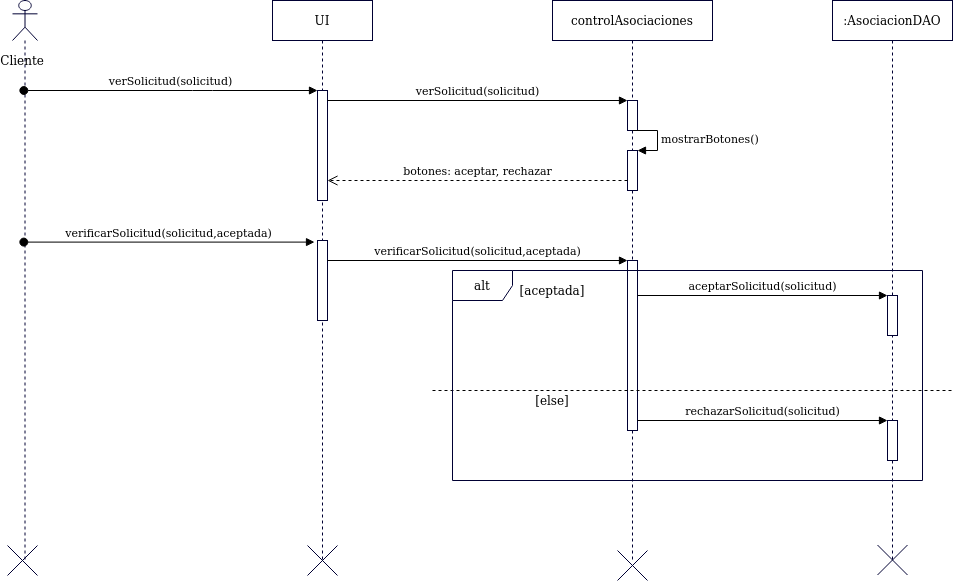

The diagram above was exported from draw.io. Its source (the exported page's mxGraphModel, read from the mxfile embedded in the PNG):
<mxGraphModel dx="2274" dy="758" grid="1" gridSize="10" guides="1" tooltips="1" connect="1" arrows="1" fold="1" page="1" pageScale="1" pageWidth="827" pageHeight="1169" math="0" shadow="0">
  <root>
    <mxCell id="0" />
    <mxCell id="1" parent="0" />
    <mxCell id="UQM2g9lAeEYijf9RlCGQ-164" value="" style="shape=umlLifeline;participant=umlActor;perimeter=lifelinePerimeter;whiteSpace=wrap;html=1;container=1;collapsible=0;recursiveResize=0;verticalAlign=top;spacingTop=36;outlineConnect=0;strokeColor=#000033;fillColor=#FFFFFF;" vertex="1" parent="1">
      <mxGeometry x="-30" y="40" width="25" height="560" as="geometry" />
    </mxCell>
    <mxCell id="UQM2g9lAeEYijf9RlCGQ-252" value="Cliente" style="text;html=1;strokeColor=none;fillColor=none;align=center;verticalAlign=middle;whiteSpace=wrap;rounded=0;" vertex="1" parent="1">
      <mxGeometry x="-40" y="90" width="40" height="20" as="geometry" />
    </mxCell>
    <mxCell id="UQM2g9lAeEYijf9RlCGQ-253" value="UI" style="shape=umlLifeline;perimeter=lifelinePerimeter;whiteSpace=wrap;html=1;container=1;collapsible=0;recursiveResize=0;outlineConnect=0;strokeColor=#000033;fillColor=#FFFFFF;" vertex="1" parent="1">
      <mxGeometry x="230" y="40" width="100" height="560" as="geometry" />
    </mxCell>
    <mxCell id="UQM2g9lAeEYijf9RlCGQ-333" value="" style="html=1;points=[];perimeter=orthogonalPerimeter;strokeColor=#000033;fillColor=#FFFFFF;" vertex="1" parent="UQM2g9lAeEYijf9RlCGQ-253">
      <mxGeometry x="45" y="90" width="10" height="110" as="geometry" />
    </mxCell>
    <mxCell id="UQM2g9lAeEYijf9RlCGQ-338" value="" style="html=1;points=[];perimeter=orthogonalPerimeter;strokeColor=#000033;fillColor=#FFFFFF;" vertex="1" parent="UQM2g9lAeEYijf9RlCGQ-253">
      <mxGeometry x="45" y="240" width="10" height="80" as="geometry" />
    </mxCell>
    <mxCell id="UQM2g9lAeEYijf9RlCGQ-261" value="controlAsociaciones" style="shape=umlLifeline;perimeter=lifelinePerimeter;whiteSpace=wrap;html=1;container=1;collapsible=0;recursiveResize=0;outlineConnect=0;strokeColor=#000033;fillColor=#FFFFFF;" vertex="1" parent="1">
      <mxGeometry x="510" y="40" width="160" height="560" as="geometry" />
    </mxCell>
    <mxCell id="UQM2g9lAeEYijf9RlCGQ-335" value="" style="html=1;points=[];perimeter=orthogonalPerimeter;strokeColor=#000033;fillColor=#FFFFFF;" vertex="1" parent="UQM2g9lAeEYijf9RlCGQ-261">
      <mxGeometry x="75" y="100" width="10" height="30" as="geometry" />
    </mxCell>
    <mxCell id="UQM2g9lAeEYijf9RlCGQ-340" value="" style="html=1;points=[];perimeter=orthogonalPerimeter;strokeColor=#000033;fillColor=#FFFFFF;" vertex="1" parent="UQM2g9lAeEYijf9RlCGQ-261">
      <mxGeometry x="75" y="260" width="10" height="170" as="geometry" />
    </mxCell>
    <mxCell id="UQM2g9lAeEYijf9RlCGQ-419" value="" style="html=1;points=[];perimeter=orthogonalPerimeter;strokeColor=#000033;fillColor=#FFFFFF;" vertex="1" parent="UQM2g9lAeEYijf9RlCGQ-261">
      <mxGeometry x="75" y="150" width="10" height="40" as="geometry" />
    </mxCell>
    <mxCell id="UQM2g9lAeEYijf9RlCGQ-420" value="mostrarBotones()" style="edgeStyle=orthogonalEdgeStyle;html=1;align=left;spacingLeft=2;endArrow=block;rounded=0;entryX=1;entryY=0;" edge="1" target="UQM2g9lAeEYijf9RlCGQ-419" parent="UQM2g9lAeEYijf9RlCGQ-261">
      <mxGeometry relative="1" as="geometry">
        <mxPoint x="80" y="130" as="sourcePoint" />
        <Array as="points">
          <mxPoint x="105" y="130" />
        </Array>
      </mxGeometry>
    </mxCell>
    <mxCell id="UQM2g9lAeEYijf9RlCGQ-321" value=":AsociacionDAO" style="shape=umlLifeline;perimeter=lifelinePerimeter;whiteSpace=wrap;html=1;container=1;collapsible=0;recursiveResize=0;outlineConnect=0;strokeColor=#000033;fillColor=#FFFFFF;" vertex="1" parent="1">
      <mxGeometry x="790" y="40" width="120" height="560" as="geometry" />
    </mxCell>
    <mxCell id="UQM2g9lAeEYijf9RlCGQ-410" value="" style="html=1;points=[];perimeter=orthogonalPerimeter;strokeColor=#000033;fillColor=#FFFFFF;" vertex="1" parent="UQM2g9lAeEYijf9RlCGQ-321">
      <mxGeometry x="55" y="295" width="10" height="40" as="geometry" />
    </mxCell>
    <mxCell id="UQM2g9lAeEYijf9RlCGQ-430" value="" style="html=1;points=[];perimeter=orthogonalPerimeter;strokeColor=#000033;fillColor=#FFFFFF;" vertex="1" parent="UQM2g9lAeEYijf9RlCGQ-321">
      <mxGeometry x="55" y="420" width="10" height="40" as="geometry" />
    </mxCell>
    <mxCell id="UQM2g9lAeEYijf9RlCGQ-405" value="" style="shape=umlDestroy;strokeColor=#000033;fillColor=#FFFFFF;" vertex="1" parent="UQM2g9lAeEYijf9RlCGQ-321">
      <mxGeometry x="45" y="544.5" width="30" height="30" as="geometry" />
    </mxCell>
    <mxCell id="UQM2g9lAeEYijf9RlCGQ-334" value="verSolicitud(solicitud)" style="html=1;verticalAlign=bottom;startArrow=oval;endArrow=block;startSize=8;" edge="1" target="UQM2g9lAeEYijf9RlCGQ-333" parent="1" source="UQM2g9lAeEYijf9RlCGQ-164">
      <mxGeometry relative="1" as="geometry">
        <mxPoint x="50" y="130" as="sourcePoint" />
        <Array as="points">
          <mxPoint x="160" y="130" />
        </Array>
      </mxGeometry>
    </mxCell>
    <mxCell id="UQM2g9lAeEYijf9RlCGQ-336" value="verSolicitud(solicitud)" style="html=1;verticalAlign=bottom;endArrow=block;entryX=0;entryY=0;" edge="1" target="UQM2g9lAeEYijf9RlCGQ-335" parent="1" source="UQM2g9lAeEYijf9RlCGQ-333">
      <mxGeometry relative="1" as="geometry">
        <mxPoint x="475" y="130" as="sourcePoint" />
      </mxGeometry>
    </mxCell>
    <mxCell id="UQM2g9lAeEYijf9RlCGQ-339" value="verificarSolicitud(solicitud,aceptada)" style="html=1;verticalAlign=bottom;startArrow=oval;endArrow=block;startSize=8;entryX=-0.3;entryY=0.02;entryDx=0;entryDy=0;entryPerimeter=0;" edge="1" target="UQM2g9lAeEYijf9RlCGQ-338" parent="1">
      <mxGeometry relative="1" as="geometry">
        <mxPoint x="-18.66666666666697" y="281.60000000000014" as="sourcePoint" />
      </mxGeometry>
    </mxCell>
    <mxCell id="UQM2g9lAeEYijf9RlCGQ-341" value="verificarSolicitud(solicitud,aceptada)" style="html=1;verticalAlign=bottom;endArrow=block;entryX=0;entryY=0;" edge="1" target="UQM2g9lAeEYijf9RlCGQ-340" parent="1" source="UQM2g9lAeEYijf9RlCGQ-338">
      <mxGeometry relative="1" as="geometry">
        <mxPoint x="475" y="280" as="sourcePoint" />
      </mxGeometry>
    </mxCell>
    <mxCell id="UQM2g9lAeEYijf9RlCGQ-271" value="" style="shape=umlDestroy;strokeColor=#000033;fillColor=#FFFFFF;" vertex="1" parent="1">
      <mxGeometry x="-35" y="585" width="30" height="30" as="geometry" />
    </mxCell>
    <mxCell id="UQM2g9lAeEYijf9RlCGQ-403" value="" style="shape=umlDestroy;strokeColor=#000033;fillColor=#FFFFFF;" vertex="1" parent="1">
      <mxGeometry x="575" y="590" width="30" height="30" as="geometry" />
    </mxCell>
    <mxCell id="UQM2g9lAeEYijf9RlCGQ-404" value="" style="shape=umlDestroy;strokeColor=#000033;fillColor=#FFFFFF;" vertex="1" parent="1">
      <mxGeometry x="265" y="585" width="30" height="30" as="geometry" />
    </mxCell>
    <mxCell id="UQM2g9lAeEYijf9RlCGQ-411" value="aceptarSolicitud(solicitud)" style="html=1;verticalAlign=bottom;endArrow=block;entryX=0;entryY=0;" edge="1" parent="1" target="UQM2g9lAeEYijf9RlCGQ-410" source="UQM2g9lAeEYijf9RlCGQ-340">
      <mxGeometry relative="1" as="geometry">
        <mxPoint x="640" y="320" as="sourcePoint" />
      </mxGeometry>
    </mxCell>
    <mxCell id="UQM2g9lAeEYijf9RlCGQ-421" value="botones: aceptar, rechazar" style="html=1;verticalAlign=bottom;endArrow=open;dashed=1;endSize=8;" edge="1" parent="1" source="UQM2g9lAeEYijf9RlCGQ-419" target="UQM2g9lAeEYijf9RlCGQ-333">
      <mxGeometry relative="1" as="geometry">
        <mxPoint x="209.99999999999955" y="230" as="targetPoint" />
        <mxPoint x="574.9999999999995" y="230" as="sourcePoint" />
        <Array as="points">
          <mxPoint x="490" y="220" />
        </Array>
      </mxGeometry>
    </mxCell>
    <mxCell id="UQM2g9lAeEYijf9RlCGQ-427" value="[aceptada]" style="text;html=1;strokeColor=none;fillColor=none;align=center;verticalAlign=middle;whiteSpace=wrap;rounded=0;" vertex="1" parent="1">
      <mxGeometry x="490" y="320" width="40" height="20" as="geometry" />
    </mxCell>
    <mxCell id="UQM2g9lAeEYijf9RlCGQ-428" value="" style="endArrow=none;dashed=1;html=1;" edge="1" parent="1">
      <mxGeometry width="50" height="50" relative="1" as="geometry">
        <mxPoint x="390" y="430" as="sourcePoint" />
        <mxPoint x="910" y="430" as="targetPoint" />
      </mxGeometry>
    </mxCell>
    <mxCell id="UQM2g9lAeEYijf9RlCGQ-429" value="[else]" style="text;html=1;strokeColor=none;fillColor=none;align=center;verticalAlign=middle;whiteSpace=wrap;rounded=0;" vertex="1" parent="1">
      <mxGeometry x="490" y="430" width="40" height="20" as="geometry" />
    </mxCell>
    <mxCell id="UQM2g9lAeEYijf9RlCGQ-431" value="rechazarSolicitud(solicitud)" style="html=1;verticalAlign=bottom;endArrow=block;entryX=0;entryY=0;" edge="1" parent="1" target="UQM2g9lAeEYijf9RlCGQ-430" source="UQM2g9lAeEYijf9RlCGQ-340">
      <mxGeometry relative="1" as="geometry">
        <mxPoint x="595" y="445" as="sourcePoint" />
      </mxGeometry>
    </mxCell>
    <mxCell id="UQM2g9lAeEYijf9RlCGQ-426" value="alt" style="shape=umlFrame;whiteSpace=wrap;html=1;strokeColor=#000033;fillColor=#FFFFFF;" vertex="1" parent="1">
      <mxGeometry x="410" y="310" width="470" height="210" as="geometry" />
    </mxCell>
  </root>
</mxGraphModel>